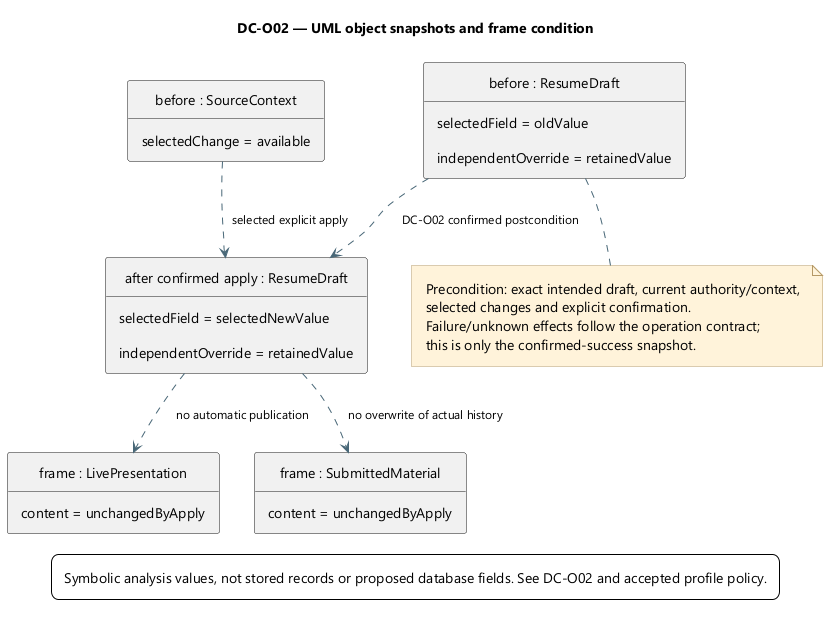

The diagram above was rendered by PlantUML. Its source (embedded in the PNG):
@startuml
skinparam backgroundColor white
skinparam defaultFontName Segoe UI
skinparam defaultFontSize 14
skinparam shadowing false
skinparam ArrowColor #486777
skinparam ArrowFontSize 12
skinparam rectangleBackgroundColor #EEF5FA
skinparam rectangleBorderColor #486777
skinparam packageBackgroundColor #F7FAFC
skinparam packageBorderColor #486777
skinparam componentBackgroundColor #EEF5FA
skinparam noteBackgroundColor #FFF3DA
skinparam noteBorderColor #B59865
skinparam nodesep 35
skinparam ranksep 45
skinparam padding 8
title DC-O02 — UML object snapshots and frame condition
top to bottom direction
object "before : SourceContext" as source {
  selectedChange = available
}
object "before : ResumeDraft" as before {
 selectedField = oldValue
 independentOverride = retainedValue
}
object "after confirmed apply : ResumeDraft" as after {
 selectedField = selectedNewValue
 independentOverride = retainedValue
}
object "frame : LivePresentation" as live {
  content = unchangedByApply
}
object "frame : SubmittedMaterial" as sent {
  content = unchangedByApply
}
source ..> after : selected explicit apply
before ..> after : DC-O02 confirmed postcondition
after ..> live : no automatic publication
after ..> sent : no overwrite of actual history
note bottom of before
Precondition: exact intended draft, current authority/context,
selected changes and explicit confirmation.
Failure/unknown effects follow the operation contract;
this is only the confirmed-success snapshot.
end note

legend bottom
Symbolic analysis values, not stored records or proposed database fields. See DC-O02 and accepted profile policy.
endlegend
@enduml